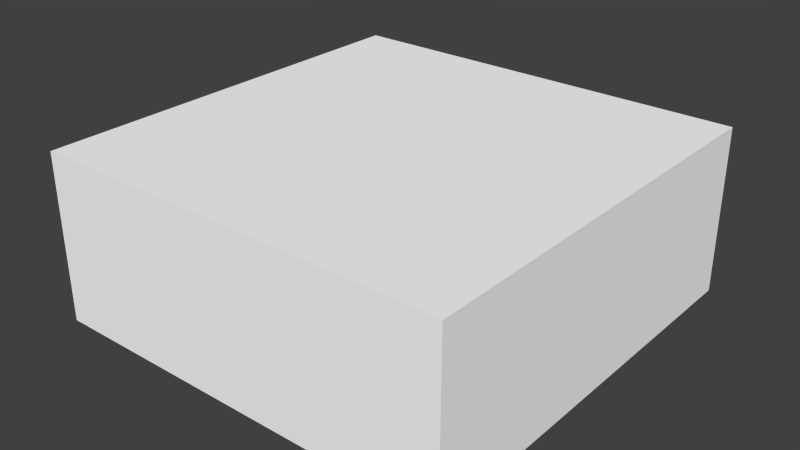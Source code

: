 # Source: plate-trap.blend  (saved by Blender 2.76.0; exported with 4.5.12 LTS)
import bpy
from mathutils import Matrix  # noqa: F401  (used for matrix-valued properties, if any)

bpy.ops.wm.read_factory_settings(use_empty=True)
scene = bpy.context.scene
scene.name = 'Scene'

# ---- collections
col_collection_1 = bpy.data.collections.new('Collection 1'); scene.collection.children.link(col_collection_1)

# ---- materials (node trees are filled in below, after node groups)
mat_material = bpy.data.materials.new('Material')
mat_material.alpha_threshold = 0.0
mat_material.use_transparent_shadow = False
mat_material.diffuse_color = (1.0, 1.0, 1.0, 1.0)
mat_material.roughness = 0.5
mat_material.line_color = (0.0, 0.0, 0.0, 1.0)

# ---- material node trees

# ---- world
world_world = bpy.data.worlds.new('World'); scene.world = world_world
world_world.color = (0.05088, 0.05088, 0.05088)
world_world.use_sun_shadow = False
world_world.sun_shadow_jitter_overblur = 0.0
world_world.cycles.sampling_method = 'MANUAL'
world_world.cycles.sample_map_resolution = 256

# ---- meshes
me_cube = bpy.data.meshes.new('Cube')
me_cube.from_pydata([(0.75, 0.75, -0.4), (0.75, -0.75, -0.4), (-0.75, -0.75, -0.4), (-0.75, 0.75, -0.4), (0.75, 0.75, 0.2), (0.75, -0.75, 0.2), (-0.75, -0.75, 0.2), (-0.75, 0.75, 0.2)], [], [(0, 1, 2, 3), (4, 7, 6, 5), (0, 4, 5, 1), (1, 5, 6, 2), (2, 6, 7, 3), (4, 0, 3, 7)])
_uv = me_cube.uv_layers.new(name='UVMap')
_uv.uv.foreach_set('vector', [0.5096, 0.009616, 0.9904, 0.009615, 0.9904, 0.4904, 0.5096, 0.4904, 0.4904, 0.009615, 0.4904, 0.4904, 0.009615, 0.4904, 0.009615, 0.009616, 0.2019, 0.9904, 0.009616, 0.9904, 0.009615, 0.5096, 0.2019, 0.5096, 0.4135, 0.9904, 0.2212, 0.9904, 0.2212, 0.5096, 0.4135, 0.5096, 0.625, 0.9904, 0.4327, 0.9904, 0.4327, 0.5096, 0.625, 0.5096, 0.6442, 0.5096, 0.8365, 0.5096, 0.8365, 0.9904, 0.6442, 0.9904])
me_cube.materials.append(mat_material)
me_cube.use_remesh_preserve_volume = False
me_cube.use_remesh_preserve_attributes = False
me_cube.use_mirror_vertex_groups = False
me_cube.update()

# ---- objects
ob_cube = bpy.data.objects.new('Cube', me_cube)

# ---- transforms, parenting, visibility, modifiers, constraints
ob_cube.location = (0.0, 0.0, 0.0)
ob_cube.lock_rotations_4d = False
ob_cube.empty_display_type = 'ARROWS'
ob_cube.lineart.crease_threshold = 0.0

# ---- collection membership
col_collection_1.objects.link(ob_cube)

# ---- scene / render settings (as saved in the file)
scene.frame_start = 1; scene.frame_end = 250; scene.frame_set(16)
scene.render.engine = 'BLENDER_EEVEE_NEXT'
scene.render.resolution_percentage = 50
scene.render.dither_intensity = 0.0
scene.cycles.use_denoising = False
scene.cycles.samples = 10
scene.cycles.sampling_pattern = 'TABULATED_SOBOL'
scene.cycles.light_sampling_threshold = 0.0
scene.cycles.use_adaptive_sampling = False
scene.cycles.use_light_tree = False
scene.cycles.blur_glossy = 0.0
scene.cycles.pixel_filter_type = 'GAUSSIAN'
scene.cycles.sample_clamp_indirect = 0.0
scene.view_settings.view_transform = 'Standard'
bpy.context.view_layer.update()

# ---- added for rendering (the .blend has no active camera and no usable light): camera, sun
cam_auto = bpy.data.cameras.new('AutoCamera')
cam_auto.lens = 50.0
cam_auto.sensor_width = 36.0
cam_auto.clip_end = 1000.0
ob_auto_camera = bpy.data.objects.new('AutoCamera', cam_auto)
scene.collection.objects.link(ob_auto_camera)
ob_auto_camera.location = (2.0397, -2.44763, 1.53176)
ob_auto_camera.rotation_euler = (1.09748, -7.21219e-08, 0.694738)
scene.camera = ob_auto_camera
light_auto_sun = bpy.data.lights.new('AutoSun', 'SUN')
light_auto_sun.energy = 3.0
light_auto_sun.angle = 0.0523599
ob_auto_sun = bpy.data.objects.new('AutoSun', light_auto_sun)
scene.collection.objects.link(ob_auto_sun)
ob_auto_sun.rotation_euler = (0.872665, 0.174533, 0.523599)
bpy.context.view_layer.update()
